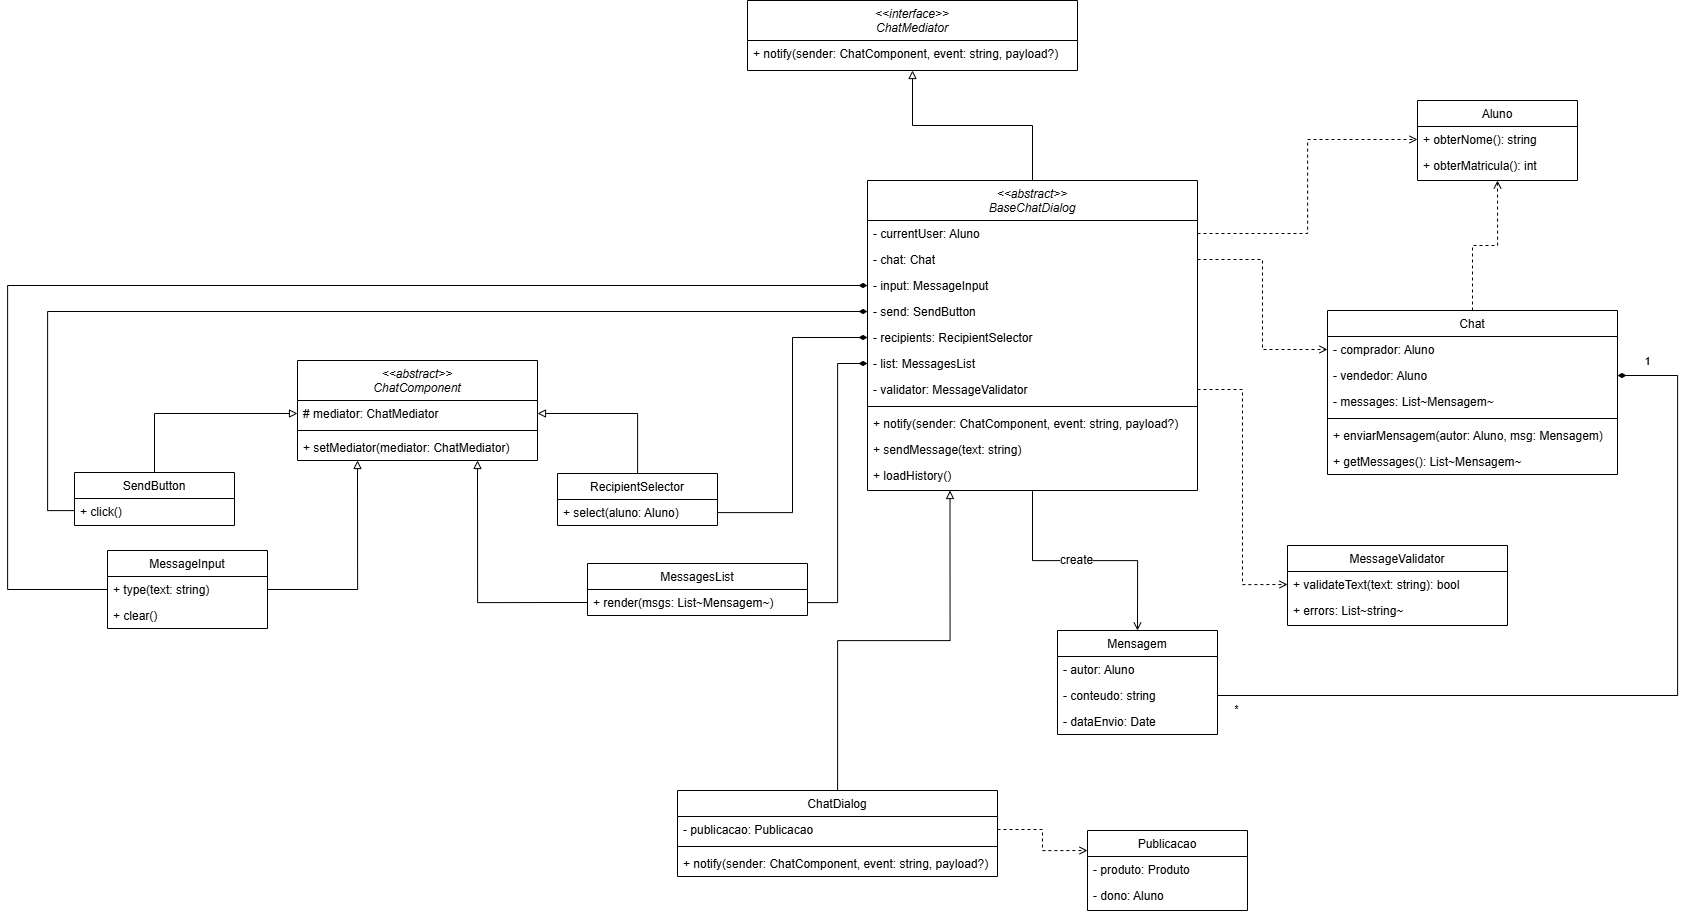

The diagram above was exported from draw.io. Its source (the exported page's mxGraphModel, read from the mxfile embedded in the PNG):
<mxGraphModel dx="3143" dy="1171" grid="1" gridSize="10" guides="1" tooltips="1" connect="1" arrows="1" fold="1" page="1" pageScale="1" pageWidth="827" pageHeight="1169" math="0" shadow="0">
  <root>
    <mxCell id="0" />
    <mxCell id="1" parent="0" />
    <mxCell id="2" value="&lt;&lt;interface&gt;&gt;&#10;ChatMediator" style="swimlane;fontStyle=2;align=center;verticalAlign=top;childLayout=stackLayout;horizontal=1;startSize=40;horizontalStack=0;resizeParent=1;resizeLast=0;collapsible=1;marginBottom=0;rounded=0;shadow=0;strokeWidth=1;" vertex="1" parent="1">
      <mxGeometry x="100" y="40" width="330" height="70" as="geometry">
        <mxRectangle x="230" y="140" width="160" height="26" as="alternateBounds" />
      </mxGeometry>
    </mxCell>
    <mxCell id="3" value="+ notify(sender: ChatComponent, event: string, payload?)" style="text;align=left;verticalAlign=top;spacingLeft=4;spacingRight=4;overflow=hidden;rotatable=0;points=[[0,0.5],[1,0.5]];portConstraint=eastwest;rounded=0;shadow=0;html=0;" vertex="1" parent="2">
      <mxGeometry y="40" width="330" height="26" as="geometry" />
    </mxCell>
    <mxCell id="4" value="Publicacao" style="swimlane;fontStyle=0;align=center;verticalAlign=top;childLayout=stackLayout;horizontal=1;startSize=26;horizontalStack=0;resizeParent=1;resizeLast=0;collapsible=1;marginBottom=0;rounded=0;shadow=0;strokeWidth=1;" vertex="1" parent="1">
      <mxGeometry x="440" y="870" width="160" height="80" as="geometry">
        <mxRectangle x="230" y="140" width="160" height="26" as="alternateBounds" />
      </mxGeometry>
    </mxCell>
    <mxCell id="5" value="- produto: Produto" style="text;align=left;verticalAlign=top;spacingLeft=4;spacingRight=4;overflow=hidden;rotatable=0;points=[[0,0.5],[1,0.5]];portConstraint=eastwest;" vertex="1" parent="4">
      <mxGeometry y="26" width="160" height="26" as="geometry" />
    </mxCell>
    <mxCell id="6" value="- dono: Aluno" style="text;align=left;verticalAlign=top;spacingLeft=4;spacingRight=4;overflow=hidden;rotatable=0;points=[[0,0.5],[1,0.5]];portConstraint=eastwest;rounded=0;shadow=0;html=0;" vertex="1" parent="4">
      <mxGeometry y="52" width="160" height="26" as="geometry" />
    </mxCell>
    <mxCell id="7" value="MessageValidator" style="swimlane;fontStyle=0;align=center;verticalAlign=top;childLayout=stackLayout;horizontal=1;startSize=26;horizontalStack=0;resizeParent=1;resizeLast=0;collapsible=1;marginBottom=0;rounded=0;shadow=0;strokeWidth=1;" vertex="1" parent="1">
      <mxGeometry x="640" y="585" width="220" height="80" as="geometry">
        <mxRectangle x="230" y="140" width="160" height="26" as="alternateBounds" />
      </mxGeometry>
    </mxCell>
    <mxCell id="8" value="+ validateText(text: string): bool" style="text;align=left;verticalAlign=top;spacingLeft=4;spacingRight=4;overflow=hidden;rotatable=0;points=[[0,0.5],[1,0.5]];portConstraint=eastwest;" vertex="1" parent="7">
      <mxGeometry y="26" width="220" height="26" as="geometry" />
    </mxCell>
    <mxCell id="9" value="+ errors: List~string~" style="text;align=left;verticalAlign=top;spacingLeft=4;spacingRight=4;overflow=hidden;rotatable=0;points=[[0,0.5],[1,0.5]];portConstraint=eastwest;rounded=0;shadow=0;html=0;" vertex="1" parent="7">
      <mxGeometry y="52" width="220" height="26" as="geometry" />
    </mxCell>
    <mxCell id="10" style="edgeStyle=orthogonalEdgeStyle;rounded=0;orthogonalLoop=1;jettySize=auto;html=1;entryX=0.25;entryY=1;entryDx=0;entryDy=0;endArrow=block;endFill=0;" edge="1" source="11" target="49" parent="1">
      <mxGeometry relative="1" as="geometry" />
    </mxCell>
    <mxCell id="11" value="ChatDialog" style="swimlane;fontStyle=0;align=center;verticalAlign=top;childLayout=stackLayout;horizontal=1;startSize=26;horizontalStack=0;resizeParent=1;resizeLast=0;collapsible=1;marginBottom=0;rounded=0;shadow=0;strokeWidth=1;" vertex="1" parent="1">
      <mxGeometry x="30" y="830" width="320" height="86" as="geometry">
        <mxRectangle x="230" y="140" width="160" height="26" as="alternateBounds" />
      </mxGeometry>
    </mxCell>
    <mxCell id="12" value="- publicacao: Publicacao" style="text;align=left;verticalAlign=top;spacingLeft=4;spacingRight=4;overflow=hidden;rotatable=0;points=[[0,0.5],[1,0.5]];portConstraint=eastwest;" vertex="1" parent="11">
      <mxGeometry y="26" width="320" height="26" as="geometry" />
    </mxCell>
    <mxCell id="13" value="" style="line;strokeWidth=1;fillColor=none;align=left;verticalAlign=middle;spacingTop=-1;spacingLeft=3;spacingRight=3;rotatable=0;labelPosition=right;points=[];portConstraint=eastwest;strokeColor=inherit;" vertex="1" parent="11">
      <mxGeometry y="52" width="320" height="8" as="geometry" />
    </mxCell>
    <mxCell id="14" value="+ notify(sender: ChatComponent, event: string, payload?)" style="text;align=left;verticalAlign=top;spacingLeft=4;spacingRight=4;overflow=hidden;rotatable=0;points=[[0,0.5],[1,0.5]];portConstraint=eastwest;rounded=0;shadow=0;html=0;" vertex="1" parent="11">
      <mxGeometry y="60" width="320" height="26" as="geometry" />
    </mxCell>
    <mxCell id="15" value="MessageInput" style="swimlane;fontStyle=0;align=center;verticalAlign=top;childLayout=stackLayout;horizontal=1;startSize=26;horizontalStack=0;resizeParent=1;resizeLast=0;collapsible=1;marginBottom=0;rounded=0;shadow=0;strokeWidth=1;" vertex="1" parent="1">
      <mxGeometry x="-540" y="590" width="160" height="78" as="geometry">
        <mxRectangle x="230" y="140" width="160" height="26" as="alternateBounds" />
      </mxGeometry>
    </mxCell>
    <mxCell id="16" value="+ type(text: string)" style="text;align=left;verticalAlign=top;spacingLeft=4;spacingRight=4;overflow=hidden;rotatable=0;points=[[0,0.5],[1,0.5]];portConstraint=eastwest;" vertex="1" parent="15">
      <mxGeometry y="26" width="160" height="26" as="geometry" />
    </mxCell>
    <mxCell id="17" value="+ clear()" style="text;align=left;verticalAlign=top;spacingLeft=4;spacingRight=4;overflow=hidden;rotatable=0;points=[[0,0.5],[1,0.5]];portConstraint=eastwest;rounded=0;shadow=0;html=0;" vertex="1" parent="15">
      <mxGeometry y="52" width="160" height="26" as="geometry" />
    </mxCell>
    <mxCell id="18" value="&lt;&lt;abstract&gt;&gt;&#10;ChatComponent" style="swimlane;fontStyle=2;align=center;verticalAlign=top;childLayout=stackLayout;horizontal=1;startSize=40;horizontalStack=0;resizeParent=1;resizeLast=0;collapsible=1;marginBottom=0;rounded=0;shadow=0;strokeWidth=1;" vertex="1" parent="1">
      <mxGeometry x="-350" y="400" width="240" height="100" as="geometry">
        <mxRectangle x="230" y="140" width="160" height="26" as="alternateBounds" />
      </mxGeometry>
    </mxCell>
    <mxCell id="19" value="# mediator: ChatMediator" style="text;align=left;verticalAlign=top;spacingLeft=4;spacingRight=4;overflow=hidden;rotatable=0;points=[[0,0.5],[1,0.5]];portConstraint=eastwest;strokeColor=none;" vertex="1" parent="18">
      <mxGeometry y="40" width="240" height="26" as="geometry" />
    </mxCell>
    <mxCell id="20" value="" style="line;strokeWidth=1;fillColor=none;align=left;verticalAlign=middle;spacingTop=-1;spacingLeft=3;spacingRight=3;rotatable=0;labelPosition=right;points=[];portConstraint=eastwest;strokeColor=inherit;" vertex="1" parent="18">
      <mxGeometry y="66" width="240" height="8" as="geometry" />
    </mxCell>
    <mxCell id="21" value="+ setMediator(mediator: ChatMediator)" style="text;align=left;verticalAlign=top;spacingLeft=4;spacingRight=4;overflow=hidden;rotatable=0;points=[[0,0.5],[1,0.5]];portConstraint=eastwest;strokeColor=none;" vertex="1" parent="18">
      <mxGeometry y="74" width="240" height="26" as="geometry" />
    </mxCell>
    <mxCell id="22" value="Mensagem" style="swimlane;fontStyle=0;align=center;verticalAlign=top;childLayout=stackLayout;horizontal=1;startSize=26;horizontalStack=0;resizeParent=1;resizeLast=0;collapsible=1;marginBottom=0;rounded=0;shadow=0;strokeWidth=1;" vertex="1" parent="1">
      <mxGeometry x="410" y="670" width="160" height="104" as="geometry">
        <mxRectangle x="230" y="140" width="160" height="26" as="alternateBounds" />
      </mxGeometry>
    </mxCell>
    <mxCell id="23" value="- autor: Aluno" style="text;align=left;verticalAlign=top;spacingLeft=4;spacingRight=4;overflow=hidden;rotatable=0;points=[[0,0.5],[1,0.5]];portConstraint=eastwest;" vertex="1" parent="22">
      <mxGeometry y="26" width="160" height="26" as="geometry" />
    </mxCell>
    <mxCell id="24" value="- conteudo: string" style="text;align=left;verticalAlign=top;spacingLeft=4;spacingRight=4;overflow=hidden;rotatable=0;points=[[0,0.5],[1,0.5]];portConstraint=eastwest;rounded=0;shadow=0;html=0;" vertex="1" parent="22">
      <mxGeometry y="52" width="160" height="26" as="geometry" />
    </mxCell>
    <mxCell id="25" value="- dataEnvio: Date" style="text;align=left;verticalAlign=top;spacingLeft=4;spacingRight=4;overflow=hidden;rotatable=0;points=[[0,0.5],[1,0.5]];portConstraint=eastwest;rounded=0;shadow=0;html=0;" vertex="1" parent="22">
      <mxGeometry y="78" width="160" height="26" as="geometry" />
    </mxCell>
    <mxCell id="26" value="Aluno" style="swimlane;fontStyle=0;align=center;verticalAlign=top;childLayout=stackLayout;horizontal=1;startSize=26;horizontalStack=0;resizeParent=1;resizeLast=0;collapsible=1;marginBottom=0;rounded=0;shadow=0;strokeWidth=1;" vertex="1" parent="1">
      <mxGeometry x="770" y="140" width="160" height="80" as="geometry">
        <mxRectangle x="230" y="140" width="160" height="26" as="alternateBounds" />
      </mxGeometry>
    </mxCell>
    <mxCell id="27" value="+ obterNome(): string" style="text;align=left;verticalAlign=top;spacingLeft=4;spacingRight=4;overflow=hidden;rotatable=0;points=[[0,0.5],[1,0.5]];portConstraint=eastwest;" vertex="1" parent="26">
      <mxGeometry y="26" width="160" height="26" as="geometry" />
    </mxCell>
    <mxCell id="28" value="+ obterMatricula(): int" style="text;align=left;verticalAlign=top;spacingLeft=4;spacingRight=4;overflow=hidden;rotatable=0;points=[[0,0.5],[1,0.5]];portConstraint=eastwest;rounded=0;shadow=0;html=0;" vertex="1" parent="26">
      <mxGeometry y="52" width="160" height="26" as="geometry" />
    </mxCell>
    <mxCell id="29" style="edgeStyle=orthogonalEdgeStyle;rounded=0;orthogonalLoop=1;jettySize=auto;html=1;entryX=0.5;entryY=1;entryDx=0;entryDy=0;dashed=1;endArrow=open;endFill=0;" edge="1" source="30" target="26" parent="1">
      <mxGeometry relative="1" as="geometry" />
    </mxCell>
    <mxCell id="30" value="Chat" style="swimlane;fontStyle=0;align=center;verticalAlign=top;childLayout=stackLayout;horizontal=1;startSize=26;horizontalStack=0;resizeParent=1;resizeLast=0;collapsible=1;marginBottom=0;rounded=0;shadow=0;strokeWidth=1;" vertex="1" parent="1">
      <mxGeometry x="680" y="350" width="290" height="164" as="geometry">
        <mxRectangle x="230" y="140" width="160" height="26" as="alternateBounds" />
      </mxGeometry>
    </mxCell>
    <mxCell id="31" value="- comprador: Aluno" style="text;align=left;verticalAlign=top;spacingLeft=4;spacingRight=4;overflow=hidden;rotatable=0;points=[[0,0.5],[1,0.5]];portConstraint=eastwest;" vertex="1" parent="30">
      <mxGeometry y="26" width="290" height="26" as="geometry" />
    </mxCell>
    <mxCell id="32" value="- vendedor: Aluno" style="text;align=left;verticalAlign=top;spacingLeft=4;spacingRight=4;overflow=hidden;rotatable=0;points=[[0,0.5],[1,0.5]];portConstraint=eastwest;rounded=0;shadow=0;html=0;" vertex="1" parent="30">
      <mxGeometry y="52" width="290" height="26" as="geometry" />
    </mxCell>
    <mxCell id="33" value="- messages: List~Mensagem~" style="text;align=left;verticalAlign=top;spacingLeft=4;spacingRight=4;overflow=hidden;rotatable=0;points=[[0,0.5],[1,0.5]];portConstraint=eastwest;rounded=0;shadow=0;html=0;" vertex="1" parent="30">
      <mxGeometry y="78" width="290" height="26" as="geometry" />
    </mxCell>
    <mxCell id="34" value="" style="line;strokeWidth=1;fillColor=none;align=left;verticalAlign=middle;spacingTop=-1;spacingLeft=3;spacingRight=3;rotatable=0;labelPosition=right;points=[];portConstraint=eastwest;strokeColor=inherit;" vertex="1" parent="30">
      <mxGeometry y="104" width="290" height="8" as="geometry" />
    </mxCell>
    <mxCell id="35" value="+ enviarMensagem(autor: Aluno, msg: Mensagem)" style="text;align=left;verticalAlign=top;spacingLeft=4;spacingRight=4;overflow=hidden;rotatable=0;points=[[0,0.5],[1,0.5]];portConstraint=eastwest;rounded=0;shadow=0;html=0;" vertex="1" parent="30">
      <mxGeometry y="112" width="290" height="26" as="geometry" />
    </mxCell>
    <mxCell id="36" value="+ getMessages(): List~Mensagem~" style="text;align=left;verticalAlign=top;spacingLeft=4;spacingRight=4;overflow=hidden;rotatable=0;points=[[0,0.5],[1,0.5]];portConstraint=eastwest;rounded=0;shadow=0;html=0;" vertex="1" parent="30">
      <mxGeometry y="138" width="290" height="26" as="geometry" />
    </mxCell>
    <mxCell id="37" style="edgeStyle=orthogonalEdgeStyle;rounded=0;orthogonalLoop=1;jettySize=auto;html=1;entryX=0;entryY=0.5;entryDx=0;entryDy=0;endArrow=block;endFill=0;" edge="1" source="38" target="19" parent="1">
      <mxGeometry relative="1" as="geometry" />
    </mxCell>
    <mxCell id="38" value="SendButton" style="swimlane;fontStyle=0;align=center;verticalAlign=top;childLayout=stackLayout;horizontal=1;startSize=26;horizontalStack=0;resizeParent=1;resizeLast=0;collapsible=1;marginBottom=0;rounded=0;shadow=0;strokeWidth=1;" vertex="1" parent="1">
      <mxGeometry x="-573" y="512" width="160" height="53" as="geometry">
        <mxRectangle x="230" y="140" width="160" height="26" as="alternateBounds" />
      </mxGeometry>
    </mxCell>
    <mxCell id="39" value="+ click()" style="text;align=left;verticalAlign=top;spacingLeft=4;spacingRight=4;overflow=hidden;rotatable=0;points=[[0,0.5],[1,0.5]];portConstraint=eastwest;" vertex="1" parent="38">
      <mxGeometry y="26" width="160" height="26" as="geometry" />
    </mxCell>
    <mxCell id="40" style="edgeStyle=orthogonalEdgeStyle;rounded=0;orthogonalLoop=1;jettySize=auto;html=1;entryX=1;entryY=0.5;entryDx=0;entryDy=0;endArrow=block;endFill=0;" edge="1" source="41" target="19" parent="1">
      <mxGeometry relative="1" as="geometry" />
    </mxCell>
    <mxCell id="41" value="RecipientSelector" style="swimlane;fontStyle=0;align=center;verticalAlign=top;childLayout=stackLayout;horizontal=1;startSize=26;horizontalStack=0;resizeParent=1;resizeLast=0;collapsible=1;marginBottom=0;rounded=0;shadow=0;strokeWidth=1;" vertex="1" parent="1">
      <mxGeometry x="-90" y="513" width="160" height="52" as="geometry">
        <mxRectangle x="230" y="140" width="160" height="26" as="alternateBounds" />
      </mxGeometry>
    </mxCell>
    <mxCell id="42" value="+ select(aluno: Aluno)" style="text;align=left;verticalAlign=top;spacingLeft=4;spacingRight=4;overflow=hidden;rotatable=0;points=[[0,0.5],[1,0.5]];portConstraint=eastwest;" vertex="1" parent="41">
      <mxGeometry y="26" width="160" height="26" as="geometry" />
    </mxCell>
    <mxCell id="43" style="edgeStyle=orthogonalEdgeStyle;rounded=0;orthogonalLoop=1;jettySize=auto;html=1;exitX=0;exitY=0.75;exitDx=0;exitDy=0;entryX=0.75;entryY=1;entryDx=0;entryDy=0;endArrow=block;endFill=0;" edge="1" source="44" target="18" parent="1">
      <mxGeometry relative="1" as="geometry" />
    </mxCell>
    <mxCell id="44" value="MessagesList" style="swimlane;fontStyle=0;align=center;verticalAlign=top;childLayout=stackLayout;horizontal=1;startSize=26;horizontalStack=0;resizeParent=1;resizeLast=0;collapsible=1;marginBottom=0;rounded=0;shadow=0;strokeWidth=1;" vertex="1" parent="1">
      <mxGeometry x="-60" y="603" width="220" height="52" as="geometry">
        <mxRectangle x="230" y="140" width="160" height="26" as="alternateBounds" />
      </mxGeometry>
    </mxCell>
    <mxCell id="45" value="+ render(msgs: List~Mensagem~)" style="text;align=left;verticalAlign=top;spacingLeft=4;spacingRight=4;overflow=hidden;rotatable=0;points=[[0,0.5],[1,0.5]];portConstraint=eastwest;" vertex="1" parent="44">
      <mxGeometry y="26" width="220" height="26" as="geometry" />
    </mxCell>
    <mxCell id="46" style="edgeStyle=orthogonalEdgeStyle;rounded=0;orthogonalLoop=1;jettySize=auto;html=1;entryX=0.5;entryY=1;entryDx=0;entryDy=0;endArrow=block;endFill=0;" edge="1" source="49" target="2" parent="1">
      <mxGeometry relative="1" as="geometry" />
    </mxCell>
    <mxCell id="47" style="edgeStyle=orthogonalEdgeStyle;rounded=0;orthogonalLoop=1;jettySize=auto;html=1;entryX=0.5;entryY=0;entryDx=0;entryDy=0;endArrow=open;endFill=0;" edge="1" source="49" target="22" parent="1">
      <mxGeometry relative="1" as="geometry" />
    </mxCell>
    <mxCell id="48" value="&lt;font style=&quot;font-size: 12px;&quot;&gt;create&lt;/font&gt;" style="edgeLabel;html=1;align=center;verticalAlign=middle;resizable=0;points=[];" connectable="0" vertex="1" parent="47">
      <mxGeometry x="-0.0776" y="1" relative="1" as="geometry">
        <mxPoint as="offset" />
      </mxGeometry>
    </mxCell>
    <mxCell id="49" value="&lt;&lt;abstract&gt;&gt;&#10;BaseChatDialog" style="swimlane;fontStyle=2;align=center;verticalAlign=top;childLayout=stackLayout;horizontal=1;startSize=40;horizontalStack=0;resizeParent=1;resizeLast=0;collapsible=1;marginBottom=0;rounded=0;shadow=0;strokeWidth=1;" vertex="1" parent="1">
      <mxGeometry x="220" y="220" width="330" height="310" as="geometry">
        <mxRectangle x="230" y="140" width="160" height="26" as="alternateBounds" />
      </mxGeometry>
    </mxCell>
    <mxCell id="50" value="- currentUser: Aluno" style="text;align=left;verticalAlign=top;spacingLeft=4;spacingRight=4;overflow=hidden;rotatable=0;points=[[0,0.5],[1,0.5]];portConstraint=eastwest;" vertex="1" parent="49">
      <mxGeometry y="40" width="330" height="26" as="geometry" />
    </mxCell>
    <mxCell id="51" value="- chat: Chat" style="text;align=left;verticalAlign=top;spacingLeft=4;spacingRight=4;overflow=hidden;rotatable=0;points=[[0,0.5],[1,0.5]];portConstraint=eastwest;rounded=0;shadow=0;html=0;" vertex="1" parent="49">
      <mxGeometry y="66" width="330" height="26" as="geometry" />
    </mxCell>
    <mxCell id="52" value="- input: MessageInput" style="text;align=left;verticalAlign=top;spacingLeft=4;spacingRight=4;overflow=hidden;rotatable=0;points=[[0,0.5],[1,0.5]];portConstraint=eastwest;rounded=0;shadow=0;html=0;" vertex="1" parent="49">
      <mxGeometry y="92" width="330" height="26" as="geometry" />
    </mxCell>
    <mxCell id="53" value="- send: SendButton" style="text;align=left;verticalAlign=top;spacingLeft=4;spacingRight=4;overflow=hidden;rotatable=0;points=[[0,0.5],[1,0.5]];portConstraint=eastwest;rounded=0;shadow=0;html=0;" vertex="1" parent="49">
      <mxGeometry y="118" width="330" height="26" as="geometry" />
    </mxCell>
    <mxCell id="54" value="- recipients: RecipientSelector" style="text;align=left;verticalAlign=top;spacingLeft=4;spacingRight=4;overflow=hidden;rotatable=0;points=[[0,0.5],[1,0.5]];portConstraint=eastwest;rounded=0;shadow=0;html=0;" vertex="1" parent="49">
      <mxGeometry y="144" width="330" height="26" as="geometry" />
    </mxCell>
    <mxCell id="55" value="- list: MessagesList" style="text;align=left;verticalAlign=top;spacingLeft=4;spacingRight=4;overflow=hidden;rotatable=0;points=[[0,0.5],[1,0.5]];portConstraint=eastwest;rounded=0;shadow=0;html=0;" vertex="1" parent="49">
      <mxGeometry y="170" width="330" height="26" as="geometry" />
    </mxCell>
    <mxCell id="56" value="- validator: MessageValidator" style="text;align=left;verticalAlign=top;spacingLeft=4;spacingRight=4;overflow=hidden;rotatable=0;points=[[0,0.5],[1,0.5]];portConstraint=eastwest;rounded=0;shadow=0;html=0;" vertex="1" parent="49">
      <mxGeometry y="196" width="330" height="26" as="geometry" />
    </mxCell>
    <mxCell id="57" value="" style="line;strokeWidth=1;fillColor=none;align=left;verticalAlign=middle;spacingTop=-1;spacingLeft=3;spacingRight=3;rotatable=0;labelPosition=right;points=[];portConstraint=eastwest;strokeColor=inherit;" vertex="1" parent="49">
      <mxGeometry y="222" width="330" height="8" as="geometry" />
    </mxCell>
    <mxCell id="58" value="+ notify(sender: ChatComponent, event: string, payload?)" style="text;align=left;verticalAlign=top;spacingLeft=4;spacingRight=4;overflow=hidden;rotatable=0;points=[[0,0.5],[1,0.5]];portConstraint=eastwest;rounded=0;shadow=0;html=0;" vertex="1" parent="49">
      <mxGeometry y="230" width="330" height="26" as="geometry" />
    </mxCell>
    <mxCell id="59" value="+ sendMessage(text: string)" style="text;align=left;verticalAlign=top;spacingLeft=4;spacingRight=4;overflow=hidden;rotatable=0;points=[[0,0.5],[1,0.5]];portConstraint=eastwest;rounded=0;shadow=0;html=0;" vertex="1" parent="49">
      <mxGeometry y="256" width="330" height="26" as="geometry" />
    </mxCell>
    <mxCell id="60" value="+ loadHistory()" style="text;align=left;verticalAlign=top;spacingLeft=4;spacingRight=4;overflow=hidden;rotatable=0;points=[[0,0.5],[1,0.5]];portConstraint=eastwest;rounded=0;shadow=0;html=0;" vertex="1" parent="49">
      <mxGeometry y="282" width="330" height="26" as="geometry" />
    </mxCell>
    <mxCell id="61" style="edgeStyle=orthogonalEdgeStyle;rounded=0;orthogonalLoop=1;jettySize=auto;html=1;entryX=0;entryY=0.5;entryDx=0;entryDy=0;endArrow=diamondThin;endFill=1;" edge="1" source="42" target="54" parent="1">
      <mxGeometry relative="1" as="geometry" />
    </mxCell>
    <mxCell id="62" style="edgeStyle=orthogonalEdgeStyle;rounded=0;orthogonalLoop=1;jettySize=auto;html=1;entryX=0;entryY=0.5;entryDx=0;entryDy=0;endArrow=diamondThin;endFill=1;" edge="1" source="45" target="55" parent="1">
      <mxGeometry relative="1" as="geometry" />
    </mxCell>
    <mxCell id="63" style="edgeStyle=orthogonalEdgeStyle;rounded=0;orthogonalLoop=1;jettySize=auto;html=1;entryX=0;entryY=0.5;entryDx=0;entryDy=0;dashed=1;endArrow=open;endFill=0;" edge="1" source="50" target="27" parent="1">
      <mxGeometry relative="1" as="geometry" />
    </mxCell>
    <mxCell id="64" style="edgeStyle=orthogonalEdgeStyle;rounded=0;orthogonalLoop=1;jettySize=auto;html=1;entryX=0;entryY=0.5;entryDx=0;entryDy=0;dashed=1;endArrow=open;endFill=0;" edge="1" source="51" target="31" parent="1">
      <mxGeometry relative="1" as="geometry" />
    </mxCell>
    <mxCell id="65" style="edgeStyle=orthogonalEdgeStyle;rounded=0;orthogonalLoop=1;jettySize=auto;html=1;entryX=0;entryY=0.5;entryDx=0;entryDy=0;dashed=1;endArrow=open;endFill=0;" edge="1" source="56" target="8" parent="1">
      <mxGeometry relative="1" as="geometry" />
    </mxCell>
    <mxCell id="66" style="edgeStyle=orthogonalEdgeStyle;rounded=0;orthogonalLoop=1;jettySize=auto;html=1;entryX=1;entryY=0.5;entryDx=0;entryDy=0;endArrow=diamondThin;endFill=1;" edge="1" source="24" target="32" parent="1">
      <mxGeometry relative="1" as="geometry">
        <Array as="points">
          <mxPoint x="1030" y="735" />
          <mxPoint x="1030" y="415" />
        </Array>
      </mxGeometry>
    </mxCell>
    <mxCell id="67" value="*" style="edgeLabel;html=1;align=center;verticalAlign=middle;resizable=0;points=[];" connectable="0" vertex="1" parent="66">
      <mxGeometry x="-0.9564" y="1" relative="1" as="geometry">
        <mxPoint y="14" as="offset" />
      </mxGeometry>
    </mxCell>
    <mxCell id="68" value="1" style="edgeLabel;html=1;align=center;verticalAlign=middle;resizable=0;points=[];" connectable="0" vertex="1" parent="66">
      <mxGeometry x="0.9131" y="-1" relative="1" as="geometry">
        <mxPoint x="-7" y="-14" as="offset" />
      </mxGeometry>
    </mxCell>
    <mxCell id="69" style="edgeStyle=orthogonalEdgeStyle;rounded=0;orthogonalLoop=1;jettySize=auto;html=1;entryX=0;entryY=0.25;entryDx=0;entryDy=0;dashed=1;endArrow=open;endFill=0;" edge="1" source="12" target="4" parent="1">
      <mxGeometry relative="1" as="geometry" />
    </mxCell>
    <mxCell id="70" style="edgeStyle=orthogonalEdgeStyle;rounded=0;orthogonalLoop=1;jettySize=auto;html=1;entryX=0.25;entryY=1;entryDx=0;entryDy=0;endArrow=block;endFill=0;" edge="1" source="16" target="18" parent="1">
      <mxGeometry relative="1" as="geometry" />
    </mxCell>
    <mxCell id="71" style="edgeStyle=orthogonalEdgeStyle;rounded=0;orthogonalLoop=1;jettySize=auto;html=1;endArrow=diamondThin;endFill=1;" edge="1" source="39" target="53" parent="1">
      <mxGeometry relative="1" as="geometry">
        <Array as="points">
          <mxPoint x="-600" y="550" />
          <mxPoint x="-600" y="351" />
        </Array>
      </mxGeometry>
    </mxCell>
    <mxCell id="72" style="edgeStyle=orthogonalEdgeStyle;rounded=0;orthogonalLoop=1;jettySize=auto;html=1;entryX=0;entryY=0.5;entryDx=0;entryDy=0;endArrow=diamondThin;endFill=1;" edge="1" source="16" target="52" parent="1">
      <mxGeometry relative="1" as="geometry">
        <Array as="points">
          <mxPoint x="-640" y="629" />
          <mxPoint x="-640" y="325" />
        </Array>
      </mxGeometry>
    </mxCell>
  </root>
</mxGraphModel>